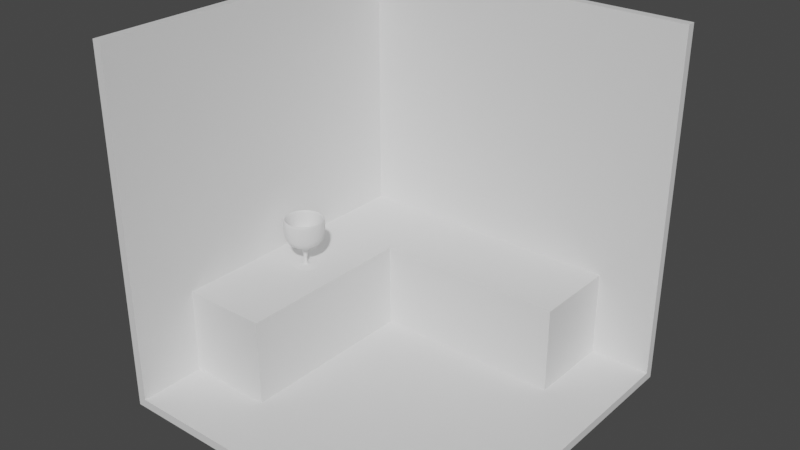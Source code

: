 # Source: K_che_Vorlage.blend  (saved by Blender 3.4.6; exported with 4.5.12 LTS)
import bpy
from mathutils import Matrix  # noqa: F401  (used for matrix-valued properties, if any)

bpy.ops.wm.read_factory_settings(use_empty=True)
scene = bpy.context.scene
scene.name = 'Scene'

# ---- collections
col_collection = bpy.data.collections.new('Collection'); scene.collection.children.link(col_collection)

# ---- materials (node trees are filled in below, after node groups)
mat_boden = bpy.data.materials.new('Boden')
mat_wand = bpy.data.materials.new('Wand')
mat_m_bel = bpy.data.materials.new('Möbel')
mat_glas = bpy.data.materials.new('Glas')

# ---- material node trees
mat_boden.use_nodes = True; mat_boden.node_tree.nodes.clear()
_N = mat_boden.node_tree.nodes; _L = mat_boden.node_tree.links
n0 = _N.new('ShaderNodeBsdfPrincipled'); n0.name = 'Principled BSDF'; n0.location = (10, 300)
n0.distribution = 'GGX'
n0.subsurface_method = 'RANDOM_WALK_SKIN'
n0.inputs[3].default_value = 1.45
n0.inputs[27].default_value = (0.0, 0.0, 0.0, 1.0)
n0.inputs[28].default_value = 1.0
n1 = _N.new('ShaderNodeOutputMaterial'); n1.name = 'Material Output'; n1.location = (300, 300)
_L.new(n0.outputs[0], n1.inputs[0])
n1.is_active_output = True
mat_wand.use_nodes = True; mat_wand.node_tree.nodes.clear()
_N = mat_wand.node_tree.nodes; _L = mat_wand.node_tree.links
n0 = _N.new('ShaderNodeBsdfPrincipled'); n0.name = 'Principled BSDF'; n0.location = (10, 300)
n0.distribution = 'GGX'
n0.subsurface_method = 'RANDOM_WALK_SKIN'
n0.inputs[3].default_value = 1.45
n0.inputs[27].default_value = (0.0, 0.0, 0.0, 1.0)
n0.inputs[28].default_value = 1.0
n1 = _N.new('ShaderNodeOutputMaterial'); n1.name = 'Material Output'; n1.location = (300, 300)
_L.new(n0.outputs[0], n1.inputs[0])
n1.is_active_output = True
mat_m_bel.use_nodes = True; mat_m_bel.node_tree.nodes.clear()
_N = mat_m_bel.node_tree.nodes; _L = mat_m_bel.node_tree.links
n0 = _N.new('ShaderNodeBsdfPrincipled'); n0.name = 'Principled BSDF'; n0.location = (10, 300)
n0.distribution = 'GGX'
n0.subsurface_method = 'RANDOM_WALK_SKIN'
n0.inputs[3].default_value = 1.45
n0.inputs[27].default_value = (0.0, 0.0, 0.0, 1.0)
n0.inputs[28].default_value = 1.0
n1 = _N.new('ShaderNodeOutputMaterial'); n1.name = 'Material Output'; n1.location = (300, 300)
_L.new(n0.outputs[0], n1.inputs[0])
n1.is_active_output = True
mat_glas.use_nodes = True; mat_glas.node_tree.nodes.clear()
_N = mat_glas.node_tree.nodes; _L = mat_glas.node_tree.links
n0 = _N.new('ShaderNodeBsdfPrincipled'); n0.name = 'Principled BSDF'; n0.location = (10, 300)
n0.distribution = 'GGX'
n0.subsurface_method = 'RANDOM_WALK_SKIN'
n0.inputs[3].default_value = 1.45
n0.inputs[27].default_value = (0.0, 0.0, 0.0, 1.0)
n0.inputs[28].default_value = 1.0
n1 = _N.new('ShaderNodeOutputMaterial'); n1.name = 'Material Output'; n1.location = (300, 300)
_L.new(n0.outputs[0], n1.inputs[0])
n1.is_active_output = True

# ---- world
world_world = bpy.data.worlds.new('World'); scene.world = world_world
world_world.use_nodes = True; world_world.node_tree.nodes.clear()
_N = world_world.node_tree.nodes; _L = world_world.node_tree.links
n0 = _N.new('ShaderNodeOutputWorld'); n0.name = 'World Output'; n0.location = (300, 300)
n1 = _N.new('ShaderNodeBackground'); n1.name = 'Background'; n1.location = (10, 300)
n1.inputs[0].default_value = (0.05088, 0.05088, 0.05088, 1.0)
_L.new(n1.outputs[0], n0.inputs[0])
n0.is_active_output = True
world_world.color = (0.05088, 0.05088, 0.05088)
world_world.use_sun_shadow = False
world_world.sun_shadow_jitter_overblur = 0.0

# ---- meshes
me_cube_001 = bpy.data.meshes.new('Cube.001')
me_cube_001.from_pydata([(-1.0, -1.0, -1.0), (-1.0, -1.0, 1.0), (-1.0, 1.0, -1.0), (-1.0, 1.0, 1.0), (1.0, -1.0, -1.0), (1.0, -1.0, 1.0), (1.0, 1.0, -1.0), (1.0, 1.0, 1.0)], [], [(0, 1, 3, 2), (2, 3, 7, 6), (6, 7, 5, 4), (4, 5, 1, 0), (2, 6, 4, 0), (7, 3, 1, 5)])
_uv = me_cube_001.uv_layers.new(name='UVMap')
_uv.uv.foreach_set('vector', [0.375, 0.0, 0.625, 0.0, 0.625, 0.25, 0.375, 0.25, 0.375, 0.25, 0.625, 0.25, 0.625, 0.5, 0.375, 0.5, 0.375, 0.5, 0.625, 0.5, 0.625, 0.75, 0.375, 0.75, 0.375, 0.75, 0.625, 0.75, 0.625, 1.0, 0.375, 1.0, 0.125, 0.5, 0.375, 0.5, 0.375, 0.75, 0.125, 0.75, 0.625, 0.5, 0.875, 0.5, 0.875, 0.75, 0.625, 0.75])
me_cube_001.materials.append(mat_boden)
me_cube_001.update()
me_cube_002 = bpy.data.meshes.new('Cube.002')
me_cube_002.from_pydata([(-1.0, -1.0, -1.0), (-1.0, -1.0, 1.0), (-1.0, 1.0, -1.0), (-1.0, 1.0, 1.0), (1.0, -1.0, -1.0), (1.0, -1.0, 1.0), (1.0, 1.0, -1.0), (1.0, 1.0, 1.0)], [], [(0, 1, 3, 2), (2, 3, 7, 6), (6, 7, 5, 4), (4, 5, 1, 0), (2, 6, 4, 0), (7, 3, 1, 5)])
_uv = me_cube_002.uv_layers.new(name='UVMap')
_uv.uv.foreach_set('vector', [0.375, 0.0, 0.625, 0.0, 0.625, 0.25, 0.375, 0.25, 0.375, 0.25, 0.625, 0.25, 0.625, 0.5, 0.375, 0.5, 0.375, 0.5, 0.625, 0.5, 0.625, 0.75, 0.375, 0.75, 0.375, 0.75, 0.625, 0.75, 0.625, 1.0, 0.375, 1.0, 0.125, 0.5, 0.375, 0.5, 0.375, 0.75, 0.125, 0.75, 0.625, 0.5, 0.875, 0.5, 0.875, 0.75, 0.625, 0.75])
me_cube_002.materials.append(mat_wand)
me_cube_002.update()
me_cube_003 = bpy.data.meshes.new('Cube.003')
me_cube_003.from_pydata([(-1.0, -1.0, -1.0), (-1.0, -1.0, 1.0), (-1.0, 1.0, -1.0), (-1.0, 1.0, 1.0), (0.95, -1.0, -1.0), (0.95, -1.0, 1.0), (0.95, 1.0, -1.0), (0.95, 1.0, 1.0)], [], [(0, 1, 3, 2), (2, 3, 7, 6), (6, 7, 5, 4), (4, 5, 1, 0), (2, 6, 4, 0), (7, 3, 1, 5)])
_uv = me_cube_003.uv_layers.new(name='UVMap')
_uv.uv.foreach_set('vector', [0.375, 0.0, 0.625, 0.0, 0.625, 0.25, 0.375, 0.25, 0.375, 0.25, 0.625, 0.25, 0.625, 0.5, 0.375, 0.5, 0.375, 0.5, 0.625, 0.5, 0.625, 0.75, 0.375, 0.75, 0.375, 0.75, 0.625, 0.75, 0.625, 1.0, 0.375, 1.0, 0.125, 0.5, 0.375, 0.5, 0.375, 0.75, 0.125, 0.75, 0.625, 0.5, 0.875, 0.5, 0.875, 0.75, 0.625, 0.75])
me_cube_003.materials.append(mat_wand)
me_cube_003.update()
me_cube_005 = bpy.data.meshes.new('Cube.005')
me_cube_005.from_pydata([(-1.0, -1.851, -1.0), (-1.0, -1.851, 1.0), (-1.0, 1.0, -1.0), (-1.0, 1.0, 1.0), (1.0, -1.851, -1.0), (1.0, -1.851, 1.0), (1.0, 1.0, -1.0), (1.0, 1.0, 1.0)], [], [(0, 1, 3, 2), (2, 3, 7, 6), (6, 7, 5, 4), (4, 5, 1, 0), (2, 6, 4, 0), (7, 3, 1, 5)])
_uv = me_cube_005.uv_layers.new(name='UVMap')
_uv.uv.foreach_set('vector', [0.375, 0.0, 0.625, 0.0, 0.625, 0.25, 0.375, 0.25, 0.375, 0.25, 0.625, 0.25, 0.625, 0.5, 0.375, 0.5, 0.375, 0.5, 0.625, 0.5, 0.625, 0.75, 0.375, 0.75, 0.375, 0.75, 0.625, 0.75, 0.625, 1.0, 0.375, 1.0, 0.125, 0.5, 0.375, 0.5, 0.375, 0.75, 0.125, 0.75, 0.625, 0.5, 0.875, 0.5, 0.875, 0.75, 0.625, 0.75])
me_cube_005.materials.append(mat_m_bel)
me_cube_005.update()
me_cube_006 = bpy.data.meshes.new('Cube.006')
me_cube_006.from_pydata([(-1.0, -1.0, -1.0), (-1.0, -1.0, 1.0), (-1.0, 1.0, -1.0), (-1.0, 1.0, 1.0), (1.0, -1.0, -1.0), (1.0, -1.0, 1.0), (1.0, 1.0, -1.0), (1.0, 1.0, 1.0)], [], [(0, 1, 3, 2), (2, 3, 7, 6), (6, 7, 5, 4), (4, 5, 1, 0), (2, 6, 4, 0), (7, 3, 1, 5)])
_uv = me_cube_006.uv_layers.new(name='UVMap')
_uv.uv.foreach_set('vector', [0.375, 0.0, 0.625, 0.0, 0.625, 0.25, 0.375, 0.25, 0.375, 0.25, 0.625, 0.25, 0.625, 0.5, 0.375, 0.5, 0.375, 0.5, 0.625, 0.5, 0.625, 0.75, 0.375, 0.75, 0.375, 0.75, 0.625, 0.75, 0.625, 1.0, 0.375, 1.0, 0.125, 0.5, 0.375, 0.5, 0.375, 0.75, 0.125, 0.75, 0.625, 0.5, 0.875, 0.5, 0.875, 0.75, 0.625, 0.75])
me_cube_006.materials.append(mat_m_bel)
me_cube_006.update()
me_circle_001 = bpy.data.meshes.new('Circle.001')
me_circle_001.from_pydata([(0.0, 1.0, 0.0), (-0.3827, 0.9239, 0.0), (-0.7071, 0.7071, 0.0), (-0.9239, 0.3827, 0.0), (-1.0, 0.0, 0.0), (-0.9239, -0.3827, 0.0), (-0.7071, -0.7071, 0.0), (-0.3827, -0.9239, 0.0), (0.0, -1.0, 0.0), (0.3827, -0.9239, 0.0), (0.7071, -0.7071, 0.0), (0.9239, -0.3827, 0.0), (1.0, 0.0, 0.0), (0.9239, 0.3827, 0.0), (0.7071, 0.7071, 0.0), (0.3827, 0.9239, 0.0), (1.296e-08, 0.1304, 0.07275), (-0.04991, 0.1205, 0.07275), (-0.09222, 0.09222, 0.07275), (-0.1205, 0.04991, 0.07275), (-0.1304, -9.718e-09, 0.07275), (-0.1205, -0.04991, 0.07275), (-0.09222, -0.09222, 0.07275), (-0.04991, -0.1205, 0.07275), (1.296e-08, -0.1304, 0.07275), (0.04991, -0.1205, 0.07275), (0.09222, -0.09222, 0.07275), (0.1205, -0.04991, 0.07275), (0.1304, -9.718e-09, 0.07275), (0.1205, 0.04991, 0.07275), (0.09222, 0.09222, 0.07275), (0.04991, 0.1205, 0.07275), (1.148e-08, 0.1304, 1.398), (-0.04991, 0.1205, 1.398), (-0.09222, 0.09222, 1.398), (-0.1205, 0.04991, 1.398), (-0.1304, -9.718e-09, 1.398), (-0.1205, -0.04991, 1.398), (-0.09222, -0.09222, 1.398), (-0.04991, -0.1205, 1.398), (1.148e-08, -0.1304, 1.398), (0.04991, -0.1205, 1.398), (0.09222, -0.09222, 1.398), (0.1205, -0.04991, 1.398), (0.1304, -9.718e-09, 1.398), (0.1205, 0.04991, 1.398), (0.09222, 0.09222, 1.398), (0.04991, 0.1205, 1.398), (-2.333e-08, 1.456, 1.604), (-0.5572, 1.345, 1.604), (-1.03, 1.03, 1.604), (-1.345, 0.5572, 1.604), (-1.456, 5.096e-09, 1.604), (-1.345, -0.5572, 1.604), (-1.03, -1.03, 1.604), (-0.5572, -1.345, 1.604), (-2.333e-08, -1.456, 1.604), (0.5572, -1.345, 1.604), (1.03, -1.03, 1.604), (1.345, -0.5572, 1.604), (1.456, 5.096e-09, 1.604), (1.345, 0.5572, 1.604), (1.03, 1.03, 1.604), (0.5572, 1.345, 1.604), (-1.004e-07, 1.268, 3.571), (-0.4854, 1.172, 3.571), (-0.8969, 0.8969, 3.571), (-1.172, 0.4854, 3.571), (-1.268, 8.204e-10, 3.571), (-1.172, -0.4854, 3.571), (-0.8969, -0.8969, 3.571), (-0.4854, -1.172, 3.571), (-1.018e-07, -1.268, 3.571), (0.4854, -1.172, 3.571), (0.8969, -0.8969, 3.571), (1.172, -0.4854, 3.571), (1.268, 3.671e-09, 3.571), (1.172, 0.4854, 3.571), (0.8969, 0.8969, 3.571), (0.4854, 1.172, 3.571), (-0.5572, 1.345, 3.571), (-1.047e-07, 1.456, 3.571), (-1.03, 1.03, 3.571), (-1.345, 0.5572, 3.571), (-1.456, 5.096e-09, 3.571), (-1.345, -0.5572, 3.571), (-1.03, -1.03, 3.571), (-0.5572, -1.345, 3.571), (-1.047e-07, -1.456, 3.571), (0.5572, -1.345, 3.571), (1.03, -1.03, 3.571), (1.345, -0.5572, 3.571), (1.456, 5.096e-09, 3.571), (1.345, 0.5572, 3.571), (1.03, 1.03, 3.571), (0.5572, 1.345, 3.571), (-0.03034, 0.07325, 1.793), (1.029e-07, 0.07929, 1.793), (-0.05606, 0.05606, 1.793), (-0.07325, 0.03034, 1.793), (-0.07929, 3.009e-09, 1.793), (-0.07325, -0.03034, 1.793), (-0.05606, -0.05606, 1.793), (-0.03034, -0.07325, 1.793), (1.092e-07, -0.07929, 1.793), (0.03034, -0.07325, 1.793), (0.05606, -0.05606, 1.793), (0.07325, -0.03034, 1.793), (0.07929, -1.528e-07, 1.793), (0.07325, 0.03034, 1.793), (0.05606, 0.05606, 1.793), (0.03034, 0.07325, 1.793), (-0.4099, 0.9897, 1.793), (8.783e-08, 1.071, 1.793), (-0.7575, 0.7575, 1.793), (-0.9897, 0.4099, 1.793), (-1.071, 3.009e-09, 1.793), (-0.9897, -0.4099, 1.793), (-0.7575, -0.7575, 1.793), (-0.4099, -0.9897, 1.793), (8.662e-08, -1.071, 1.793), (0.4099, -0.9897, 1.793), (0.7575, -0.7575, 1.793), (0.9897, -0.4099, 1.793), (1.071, 5.416e-09, 1.793), (0.9897, 0.4099, 1.793), (0.7575, 0.7575, 1.793), (0.4099, 0.9897, 1.793), (-0.3827, 0.9239, -0.07861), (0.0, 1.0, -0.07861), (-0.7071, 0.7071, -0.07861), (-0.9239, 0.3827, -0.07861), (-1.0, 0.0, -0.07861), (-0.9239, -0.3827, -0.07861), (-0.7071, -0.7071, -0.07861), (-0.3827, -0.9239, -0.07861), (0.0, -1.0, -0.07861), (0.3827, -0.9239, -0.07861), (0.7071, -0.7071, -0.07861), (0.9239, -0.3827, -0.07861), (1.0, 0.0, -0.07861), (0.9239, 0.3827, -0.07861), (0.7071, 0.7071, -0.07861), (0.3827, 0.9239, -0.07861), (-0.04991, 0.1205, 0.3265), (1.267e-08, 0.1304, 0.3265), (0.04991, 0.1205, 0.3265), (0.04991, -0.1205, 0.3265), (1.267e-08, -0.1304, 0.3265), (-0.09222, 0.09222, 0.3265), (0.09222, -0.09222, 0.3265), (-0.1205, 0.04991, 0.3265), (0.1205, -0.04991, 0.3265), (-0.1304, -9.718e-09, 0.3265), (0.1304, -9.718e-09, 0.3265), (-0.1205, -0.04991, 0.3265), (0.1205, 0.04991, 0.3265), (-0.09222, -0.09222, 0.3265), (0.09222, 0.09222, 0.3265), (-0.04991, -0.1205, 0.3265), (-0.358, 0.358, 0.04131), (-0.1937, 0.4677, 0.04131), (0.358, -0.358, 0.04131), (0.1937, -0.4677, 0.04131), (-0.4677, 0.1937, 0.04131), (0.4677, -0.1937, 0.04131), (-0.5063, -5.518e-09, 0.04131), (0.5063, -5.518e-09, 0.04131), (-0.4677, -0.1937, 0.04131), (0.4677, 0.1937, 0.04131), (-0.358, -0.358, 0.04131), (0.358, 0.358, 0.04131), (-0.1937, -0.4677, 0.04131), (0.1937, 0.4677, 0.04131), (7.357e-09, -0.5063, 0.04131), (7.357e-09, 0.5063, 0.04131), (-0.3827, -0.9239, -0.0262), (-0.3827, -0.9239, -0.05241), (0.0, -1.0, -0.05241), (0.0, -1.0, -0.0262), (0.0, 1.0, -0.0262), (0.0, 1.0, -0.05241), (-0.3827, 0.9239, -0.05241), (-0.3827, 0.9239, -0.0262), (0.3827, 0.9239, -0.0262), (0.3827, 0.9239, -0.05241), (0.3827, -0.9239, -0.05241), (0.3827, -0.9239, -0.0262), (-0.7071, 0.7071, -0.05241), (-0.7071, 0.7071, -0.0262), (0.7071, -0.7071, -0.05241), (0.7071, -0.7071, -0.0262), (-0.9239, 0.3827, -0.05241), (-0.9239, 0.3827, -0.0262), (0.9239, -0.3827, -0.05241), (0.9239, -0.3827, -0.0262), (-1.0, 0.0, -0.05241), (-1.0, 0.0, -0.0262), (1.0, 0.0, -0.05241), (1.0, 0.0, -0.0262), (-0.9239, -0.3827, -0.05241), (-0.9239, -0.3827, -0.0262), (0.9239, 0.3827, -0.05241), (0.9239, 0.3827, -0.0262), (-0.7071, -0.7071, -0.05241), (-0.7071, -0.7071, -0.0262), (0.7071, 0.7071, -0.05241), (0.7071, 0.7071, -0.0262)], [], [(178, 177, 135, 136), (145, 144, 33, 32), (161, 160, 18, 17), (163, 162, 26, 25), (160, 164, 19, 18), (162, 165, 27, 26), (164, 166, 20, 19), (165, 167, 28, 27), (166, 168, 21, 20), (167, 169, 29, 28), (168, 170, 22, 21), (169, 171, 30, 29), (170, 172, 23, 22), (171, 173, 31, 30), (172, 174, 24, 23), (175, 161, 17, 16), (173, 175, 16, 31), (174, 163, 25, 24), (37, 38, 54, 53), (146, 145, 32, 47), (148, 147, 41, 40), (144, 149, 34, 33), (147, 150, 42, 41), (149, 151, 35, 34), (150, 152, 43, 42), (151, 153, 36, 35), (152, 154, 44, 43), (153, 155, 37, 36), (154, 156, 45, 44), (155, 157, 38, 37), (156, 158, 46, 45), (157, 159, 39, 38), (158, 146, 47, 46), (159, 148, 40, 39), (58, 59, 91, 90), (45, 46, 62, 61), (38, 39, 55, 54), (46, 47, 63, 62), (39, 40, 56, 55), (32, 33, 49, 48), (47, 32, 48, 63), (40, 41, 57, 56), (33, 34, 50, 49), (41, 42, 58, 57), (34, 35, 51, 50), (42, 43, 59, 58), (35, 36, 52, 51), (43, 44, 60, 59), (36, 37, 53, 52), (44, 45, 61, 60), (66, 67, 115, 114), (51, 52, 84, 83), (59, 60, 92, 91), (52, 53, 85, 84), (60, 61, 93, 92), (53, 54, 86, 85), (61, 62, 94, 93), (54, 55, 87, 86), (62, 63, 95, 94), (55, 56, 88, 87), (48, 49, 80, 81), (63, 48, 81, 95), (56, 57, 89, 88), (49, 50, 82, 80), (57, 58, 90, 89), (50, 51, 83, 82), (65, 64, 81, 80), (66, 65, 80, 82), (67, 66, 82, 83), (68, 67, 83, 84), (69, 68, 84, 85), (70, 69, 85, 86), (71, 70, 86, 87), (72, 71, 87, 88), (73, 72, 88, 89), (74, 73, 89, 90), (75, 74, 90, 91), (76, 75, 91, 92), (77, 76, 92, 93), (78, 77, 93, 94), (79, 78, 94, 95), (64, 79, 95, 81), (96, 98, 99, 100, 101, 102, 103, 104, 105, 106, 107, 108, 109, 110, 111, 97), (74, 75, 123, 122), (67, 68, 116, 115), (75, 76, 124, 123), (68, 69, 117, 116), (76, 77, 125, 124), (69, 70, 118, 117), (77, 78, 126, 125), (70, 71, 119, 118), (78, 79, 127, 126), (71, 72, 120, 119), (64, 65, 112, 113), (79, 64, 113, 127), (72, 73, 121, 120), (65, 66, 114, 112), (73, 74, 122, 121), (96, 97, 113, 112), (98, 96, 112, 114), (99, 98, 114, 115), (100, 99, 115, 116), (101, 100, 116, 117), (102, 101, 117, 118), (103, 102, 118, 119), (104, 103, 119, 120), (105, 104, 120, 121), (106, 105, 121, 122), (107, 106, 122, 123), (108, 107, 123, 124), (109, 108, 124, 125), (110, 109, 125, 126), (111, 110, 126, 127), (97, 111, 127, 113), (128, 129, 143, 142, 141, 140, 139, 138, 137, 136, 135, 134, 133, 132, 131, 130), (182, 181, 129, 128), (181, 185, 143, 129), (186, 178, 136, 137), (188, 182, 128, 130), (190, 186, 137, 138), (192, 188, 130, 131), (194, 190, 138, 139), (196, 192, 131, 132), (198, 194, 139, 140), (200, 196, 132, 133), (202, 198, 140, 141), (204, 200, 133, 134), (206, 202, 141, 142), (177, 204, 134, 135), (185, 206, 142, 143), (23, 24, 148, 159), (30, 31, 146, 158), (22, 23, 159, 157), (29, 30, 158, 156), (21, 22, 157, 155), (28, 29, 156, 154), (20, 21, 155, 153), (27, 28, 154, 152), (19, 20, 153, 151), (26, 27, 152, 150), (18, 19, 151, 149), (25, 26, 150, 147), (17, 18, 149, 144), (24, 25, 147, 148), (31, 16, 145, 146), (16, 17, 144, 145), (8, 9, 163, 174), (15, 0, 175, 173), (0, 1, 161, 175), (7, 8, 174, 172), (14, 15, 173, 171), (6, 7, 172, 170), (13, 14, 171, 169), (5, 6, 170, 168), (12, 13, 169, 167), (4, 5, 168, 166), (11, 12, 167, 165), (3, 4, 166, 164), (10, 11, 165, 162), (2, 3, 164, 160), (9, 10, 162, 163), (1, 2, 160, 161), (15, 14, 207, 184), (184, 207, 206, 185), (7, 6, 205, 176), (176, 205, 204, 177), (14, 13, 203, 207), (207, 203, 202, 206), (6, 5, 201, 205), (205, 201, 200, 204), (13, 12, 199, 203), (203, 199, 198, 202), (5, 4, 197, 201), (201, 197, 196, 200), (12, 11, 195, 199), (199, 195, 194, 198), (4, 3, 193, 197), (197, 193, 192, 196), (11, 10, 191, 195), (195, 191, 190, 194), (3, 2, 189, 193), (193, 189, 188, 192), (10, 9, 187, 191), (191, 187, 186, 190), (2, 1, 183, 189), (189, 183, 182, 188), (9, 8, 179, 187), (187, 179, 178, 186), (0, 15, 184, 180), (180, 184, 185, 181), (1, 0, 180, 183), (183, 180, 181, 182), (8, 7, 176, 179), (179, 176, 177, 178)])
me_circle_001.polygons.foreach_set('use_smooth', [True] * 194)
_uv = me_circle_001.uv_layers.new(name='UVMap')
_uv.uv.foreach_set('vector', [0.0, 0.0, 0.0, 0.0, 0.0, 0.0, 0.0, 0.0, 0.0, 0.0, 0.0, 0.0, 0.0, 0.0, 0.0, 0.0, 0.0, 0.0, 0.0, 0.0, 0.0, 0.0, 0.0, 0.0, 0.0, 0.0, 0.0, 0.0, 0.0, 0.0, 0.0, 0.0, 0.0, 0.0, 0.0, 0.0, 0.0, 0.0, 0.0, 0.0, 0.0, 0.0, 0.0, 0.0, 0.0, 0.0, 0.0, 0.0, 0.0, 0.0, 0.0, 0.0, 0.0, 0.0, 0.0, 0.0, 0.0, 0.0, 0.0, 0.0, 0.0, 0.0, 0.0, 0.0, 0.0, 0.0, 0.0, 0.0, 0.0, 0.0, 0.0, 0.0, 0.0, 0.0, 0.0, 0.0, 0.0, 0.0, 0.0, 0.0, 0.0, 0.0, 0.0, 0.0, 0.0, 0.0, 0.0, 0.0, 0.0, 0.0, 0.0, 0.0, 0.0, 0.0, 0.0, 0.0, 0.0, 0.0, 0.0, 0.0, 0.0, 0.0, 0.0, 0.0, 0.0, 0.0, 0.0, 0.0, 0.0, 0.0, 0.0, 0.0, 0.0, 0.0, 0.0, 0.0, 0.0, 0.0, 0.0, 0.0, 0.0, 0.0, 0.0, 0.0, 0.0, 0.0, 0.0, 0.0, 0.0, 0.0, 0.0, 0.0, 0.0, 0.0, 0.0, 0.0, 0.0, 0.0, 0.0, 0.0, 0.0, 0.0, 0.0, 0.0, 0.0, 0.0, 0.0, 0.0, 0.0, 0.0, 0.0, 0.0, 0.0, 0.0, 0.0, 0.0, 0.0, 0.0, 0.0, 0.0, 0.0, 0.0, 0.0, 0.0, 0.0, 0.0, 0.0, 0.0, 0.0, 0.0, 0.0, 0.0, 0.0, 0.0, 0.0, 0.0, 0.0, 0.0, 0.0, 0.0, 0.0, 0.0, 0.0, 0.0, 0.0, 0.0, 0.0, 0.0, 0.0, 0.0, 0.0, 0.0, 0.0, 0.0, 0.0, 0.0, 0.0, 0.0, 0.0, 0.0, 0.0, 0.0, 0.0, 0.0, 0.0, 0.0, 0.0, 0.0, 0.0, 0.0, 0.0, 0.0, 0.0, 0.0, 0.0, 0.0, 0.0, 0.0, 0.0, 0.0, 0.0, 0.0, 0.0, 0.0, 0.0, 0.0, 0.0, 0.0, 0.0, 0.0, 0.0, 0.0, 0.0, 0.0, 0.0, 0.0, 0.0, 0.0, 0.0, 0.0, 0.0, 0.0, 0.0, 0.0, 0.0, 0.0, 0.0, 0.0, 0.0, 0.0, 0.0, 0.0, 0.0, 0.0, 0.0, 0.0, 0.0, 0.0, 0.0, 0.0, 0.0, 0.0, 0.0, 0.0, 0.0, 0.0, 0.0, 0.0, 0.0, 0.0, 0.0, 0.0, 0.0, 0.0, 0.0, 0.0, 0.0, 0.0, 0.0, 0.0, 0.0, 0.0, 0.0, 0.0, 0.0, 0.0, 0.0, 0.0, 0.0, 0.0, 0.0, 0.0, 0.0, 0.0, 0.0, 0.0, 0.0, 0.0, 0.0, 0.0, 0.0, 0.0, 0.0, 0.0, 0.0, 0.0, 0.0, 0.0, 0.0, 0.0, 0.0, 0.0, 0.0, 0.0, 0.0, 0.0, 0.0, 0.0, 0.0, 0.0, 0.0, 0.0, 0.0, 0.0, 0.0, 0.0, 0.0, 0.0, 0.0, 0.0, 0.0, 0.0, 0.0, 0.0, 0.0, 0.0, 0.0, 0.0, 0.0, 0.0, 0.0, 0.0, 0.0, 0.0, 0.0, 0.0, 0.0, 0.0, 0.0, 0.0, 0.0, 0.0, 0.0, 0.0, 0.0, 0.0, 0.0, 0.0, 0.0, 0.0, 0.0, 0.0, 0.0, 0.0, 0.0, 0.0, 0.0, 0.0, 0.0, 0.0, 0.0, 0.0, 0.0, 0.0, 0.0, 0.0, 0.0, 0.0, 0.0, 0.0, 0.0, 0.0, 0.0, 0.0, 0.0, 0.0, 0.0, 0.0, 0.0, 0.0, 0.0, 0.0, 0.0, 0.0, 0.0, 0.0, 0.0, 0.0, 0.0, 0.0, 0.0, 0.0, 0.0, 0.0, 0.0, 0.0, 0.0, 0.0, 0.0, 0.0, 0.0, 0.0, 0.0, 0.0, 0.0, 0.0, 0.0, 0.0, 0.0, 0.0, 0.0, 0.0, 0.0, 0.0, 0.0, 0.0, 0.0, 0.0, 0.0, 0.0, 0.0, 0.0, 0.0, 0.0, 0.0, 0.0, 0.0, 0.0, 0.0, 0.0, 0.0, 0.0, 0.0, 0.0, 0.0, 0.0, 0.0, 0.0, 0.0, 0.0, 0.0, 0.0, 0.0, 0.0, 0.0, 0.0, 0.0, 0.0, 0.0, 0.0, 0.0, 0.0, 0.0, 0.0, 0.0, 0.0, 0.0, 0.0, 0.0, 0.0, 0.0, 0.0, 0.0, 0.0, 0.0, 0.0, 0.0, 0.0, 0.0, 0.0, 0.0, 0.0, 0.0, 0.0, 0.0, 0.0, 0.0, 0.0, 0.0, 0.0, 0.0, 0.0, 0.0, 0.0, 0.0, 0.0, 0.0, 0.0, 0.0, 0.0, 0.0, 0.0, 0.0, 0.0, 0.0, 0.0, 0.0, 0.0, 0.0, 0.0, 0.0, 0.0, 0.0, 0.0, 0.0, 0.0, 0.0, 0.0, 0.0, 0.0, 0.0, 0.0, 0.0, 0.0, 0.0, 0.0, 0.0, 0.0, 0.0, 0.0, 0.0, 0.0, 0.0, 0.0, 0.0, 0.0, 0.0, 0.0, 0.0, 0.0, 0.0, 0.0, 0.0, 0.0, 0.0, 0.0, 0.0, 0.0, 0.0, 0.0, 0.0, 0.0, 0.0, 0.0, 0.0, 0.0, 0.0, 0.0, 0.0, 0.0, 0.0, 0.0, 0.0, 0.0, 0.0, 0.0, 0.0, 0.0, 0.0, 0.0, 0.0, 0.0, 0.0, 0.0, 0.0, 0.0, 0.0, 0.0, 0.0, 0.0, 0.0, 0.0, 0.0, 0.0, 0.0, 0.0, 0.0, 0.0, 0.0, 0.0, 0.0, 0.0, 0.0, 0.0, 0.0, 0.0, 0.0, 0.0, 0.0, 0.0, 0.0, 0.0, 0.0, 0.0, 0.0, 0.0, 0.0, 0.0, 0.0, 0.0, 0.0, 0.0, 0.0, 0.0, 0.0, 0.0, 0.0, 0.0, 0.0, 0.0, 0.0, 0.0, 0.0, 0.0, 0.0, 0.0, 0.0, 0.0, 0.0, 0.0, 0.0, 0.0, 0.0, 0.0, 0.0, 0.0, 0.0, 0.0, 0.0, 0.0, 0.0, 0.0, 0.0, 0.0, 0.0, 0.0, 0.0, 0.0, 0.0, 0.0, 0.0, 0.0, 0.0, 0.0, 0.0, 0.0, 0.0, 0.0, 0.0, 0.0, 0.0, 0.0, 0.0, 0.0, 0.0, 0.0, 0.0, 0.0, 0.0, 0.0, 0.0, 0.0, 0.0, 0.0, 0.0, 0.0, 0.0, 0.0, 0.0, 0.0, 0.0, 0.0, 0.0, 0.0, 0.0, 0.0, 0.0, 0.0, 0.0, 0.0, 0.0, 0.0, 0.0, 0.0, 0.0, 0.0, 0.0, 0.0, 0.0, 0.0, 0.0, 0.0, 0.0, 0.0, 0.0, 0.0, 0.0, 0.0, 0.0, 0.0, 0.0, 0.0, 0.0, 0.0, 0.0, 0.0, 0.0, 0.0, 0.0, 0.0, 0.0, 0.0, 0.0, 0.0, 0.0, 0.0, 0.0, 0.0, 0.0, 0.0, 0.0, 0.0, 0.0, 0.0, 0.0, 0.0, 0.0, 0.0, 0.0, 0.0, 0.0, 0.0, 0.0, 0.0, 0.0, 0.0, 0.0, 0.0, 0.0, 0.0, 0.0, 0.0, 0.0, 0.0, 0.0, 0.0, 0.0, 0.0, 0.0, 0.0, 0.0, 0.0, 0.0, 0.0, 0.0, 0.0, 0.0, 0.0, 0.0, 0.0, 0.0, 0.0, 0.0, 0.0, 0.0, 0.0, 0.0, 0.0, 0.0, 0.0, 0.0, 0.0, 0.0, 0.0, 0.0, 0.0, 0.0, 0.0, 0.0, 0.0, 0.0, 0.0, 0.0, 0.0, 0.0, 0.0, 0.0, 0.0, 0.0, 0.0, 0.0, 0.0, 0.0, 0.0, 0.0, 0.0, 0.0, 0.0, 0.0, 0.0, 0.0, 0.0, 0.0, 0.0, 0.0, 0.0, 0.0, 0.0, 0.0, 0.0, 0.0, 0.0, 0.0, 0.0, 0.0, 0.0, 0.0, 0.0, 0.0, 0.0, 0.0, 0.0, 0.0, 0.0, 0.0, 0.0, 0.0, 0.0, 0.0, 0.0, 0.0, 0.0, 0.0, 0.0, 0.0, 0.0, 0.0, 0.0, 0.0, 0.0, 0.0, 0.0, 0.0, 0.0, 0.0, 0.0, 0.0, 0.0, 0.0, 0.0, 0.0, 0.0, 0.0, 0.0, 0.0, 0.0, 0.0, 0.0, 0.0, 0.0, 0.0, 0.0, 0.0, 0.0, 0.0, 0.0, 0.0, 0.0, 0.0, 0.0, 0.0, 0.0, 0.0, 0.0, 0.0, 0.0, 0.0, 0.0, 0.0, 0.0, 0.0, 0.0, 0.0, 0.0, 0.0, 0.0, 0.0, 0.0, 0.0, 0.0, 0.0, 0.0, 0.0, 0.0, 0.0, 0.0, 0.0, 0.0, 0.0, 0.0, 0.0, 0.0, 0.0, 0.0, 0.0, 0.0, 0.0, 0.0, 0.0, 0.0, 0.0, 0.0, 0.0, 0.0, 0.0, 0.0, 0.0, 0.0, 0.0, 0.0, 0.0, 0.0, 0.0, 0.0, 0.0, 0.0, 0.0, 0.0, 0.0, 0.0, 0.0, 0.0, 0.0, 0.0, 0.0, 0.0, 0.0, 0.0, 0.0, 0.0, 0.0, 0.0, 0.0, 0.0, 0.0, 0.0, 0.0, 0.0, 0.0, 0.0, 0.0, 0.0, 0.0, 0.0, 0.0, 0.0, 0.0, 0.0, 0.0, 0.0, 0.0, 0.0, 0.0, 0.0, 0.0, 0.0, 0.0, 0.0, 0.0, 0.0, 0.0, 0.0, 0.0, 0.0, 0.0, 0.0, 0.0, 0.0, 0.0, 0.0, 0.0, 0.0, 0.0, 0.0, 0.0, 0.0, 0.0, 0.0, 0.0, 0.0, 0.0, 0.0, 0.0, 0.0, 0.0, 0.0, 0.0, 0.0, 0.0, 0.0, 0.0, 0.0, 0.0, 0.0, 0.0, 0.0, 0.0, 0.0, 0.0, 0.0, 0.0, 0.0, 0.0, 0.0, 0.0, 0.0, 0.0, 0.0, 0.0, 0.0, 0.0, 0.0, 0.0, 0.0, 0.0, 0.0, 0.0, 0.0, 0.0, 0.0, 0.0, 0.0, 0.0, 0.0, 0.0, 0.0, 0.0, 0.0, 0.0, 0.0, 0.0, 0.0, 0.0, 0.0, 0.0, 0.0, 0.0, 0.0, 0.0, 0.0, 0.0, 0.0, 0.0, 0.0, 0.0, 0.0, 0.0, 0.0, 0.0, 0.0, 0.0, 0.0, 0.0, 0.0, 0.0, 0.0, 0.0, 0.0, 0.0, 0.0, 0.0, 0.0, 0.0, 0.0, 0.0, 0.0, 0.0, 0.0, 0.0, 0.0, 0.0, 0.0, 0.0, 0.0, 0.0, 0.0, 0.0, 0.0, 0.0, 0.0, 0.0, 0.0, 0.0, 0.0, 0.0, 0.0, 0.0, 0.0, 0.0, 0.0, 0.0, 0.0, 0.0, 0.0, 0.0, 0.0, 0.0, 0.0, 0.0, 0.0, 0.0, 0.0, 0.0, 0.0, 0.0, 0.0, 0.0, 0.0, 0.0, 0.0, 0.0, 0.0, 0.0, 0.0, 0.0, 0.0, 0.0, 0.0, 0.0, 0.0, 0.0, 0.0, 0.0, 0.0, 0.0, 0.0, 0.0, 0.0, 0.0, 0.0, 0.0, 0.0, 0.0, 0.0, 0.0, 0.0, 0.0, 0.0, 0.0, 0.0, 0.0, 0.0, 0.0, 0.0, 0.0, 0.0, 0.0, 0.0, 0.0, 0.0, 0.0, 0.0, 0.0, 0.0, 0.0, 0.0, 0.0, 0.0, 0.0, 0.0, 0.0, 0.0, 0.0, 0.0, 0.0, 0.0, 0.0, 0.0, 0.0, 0.0, 0.0, 0.0, 0.0, 0.0, 0.0, 0.0, 0.0, 0.0, 0.0, 0.0, 0.0, 0.0, 0.0, 0.0, 0.0, 0.0, 0.0, 0.0, 0.0, 0.0, 0.0, 0.0, 0.0, 0.0, 0.0, 0.0, 0.0, 0.0, 0.0, 0.0, 0.0, 0.0, 0.0, 0.0, 0.0, 0.0, 0.0, 0.0, 0.0, 0.0, 0.0, 0.0, 0.0, 0.0, 0.0, 0.0, 0.0, 0.0, 0.0, 0.0, 0.0, 0.0, 0.0, 0.0, 0.0, 0.0, 0.0, 0.0, 0.0, 0.0, 0.0, 0.0, 0.0, 0.0, 0.0, 0.0, 0.0, 0.0, 0.0, 0.0, 0.0, 0.0, 0.0, 0.0, 0.0, 0.0, 0.0, 0.0, 0.0, 0.0, 0.0, 0.0, 0.0, 0.0, 0.0, 0.0, 0.0, 0.0, 0.0, 0.0, 0.0, 0.0, 0.0, 0.0, 0.0, 0.0, 0.0, 0.0, 0.0, 0.0, 0.0, 0.0, 0.0, 0.0, 0.0, 0.0, 0.0, 0.0, 0.0, 0.0, 0.0, 0.0, 0.0, 0.0, 0.0, 0.0, 0.0, 0.0, 0.0, 0.0, 0.0, 0.0, 0.0, 0.0, 0.0, 0.0, 0.0, 0.0, 0.0, 0.0, 0.0, 0.0, 0.0, 0.0, 0.0, 0.0, 0.0, 0.0, 0.0, 0.0, 0.0, 0.0, 0.0, 0.0, 0.0, 0.0, 0.0, 0.0, 0.0, 0.0, 0.0, 0.0, 0.0, 0.0, 0.0, 0.0, 0.0, 0.0, 0.0, 0.0, 0.0, 0.0, 0.0, 0.0, 0.0, 0.0, 0.0, 0.0, 0.0, 0.0, 0.0, 0.0, 0.0, 0.0, 0.0, 0.0, 0.0, 0.0, 0.0, 0.0, 0.0, 0.0, 0.0, 0.0, 0.0, 0.0, 0.0, 0.0, 0.0, 0.0, 0.0, 0.0, 0.0, 0.0, 0.0, 0.0, 0.0, 0.0, 0.0, 0.0, 0.0, 0.0, 0.0, 0.0, 0.0, 0.0, 0.0, 0.0, 0.0, 0.0, 0.0, 0.0, 0.0, 0.0, 0.0, 0.0, 0.0, 0.0, 0.0, 0.0, 0.0, 0.0, 0.0, 0.0, 0.0, 0.0, 0.0, 0.0, 0.0, 0.0, 0.0, 0.0, 0.0, 0.0, 0.0, 0.0, 0.0, 0.0, 0.0, 0.0, 0.0, 0.0, 0.0, 0.0, 0.0, 0.0, 0.0, 0.0, 0.0, 0.0, 0.0, 0.0, 0.0, 0.0, 0.0, 0.0, 0.0, 0.0, 0.0, 0.0, 0.0, 0.0, 0.0, 0.0, 0.0, 0.0, 0.0, 0.0, 0.0, 0.0, 0.0, 0.0, 0.0, 0.0, 0.0, 0.0, 0.0, 0.0, 0.0, 0.0, 0.0, 0.0, 0.0, 0.0, 0.0, 0.0, 0.0, 0.0, 0.0, 0.0, 0.0, 0.0, 0.0, 0.0, 0.0, 0.0, 0.0, 0.0, 0.0, 0.0, 0.0, 0.0, 0.0, 0.0, 0.0, 0.0, 0.0, 0.0, 0.0, 0.0, 0.0, 0.0, 0.0, 0.0, 0.0, 0.0, 0.0, 0.0, 0.0, 0.0, 0.0, 0.0, 0.0, 0.0, 0.0, 0.0, 0.0, 0.0, 0.0, 0.0, 0.0, 0.0, 0.0, 0.0, 0.0, 0.0, 0.0, 0.0, 0.0, 0.0, 0.0, 0.0, 0.0, 0.0, 0.0, 0.0, 0.0, 0.0, 0.0, 0.0, 0.0, 0.0, 0.0, 0.0, 0.0, 0.0, 0.0, 0.0, 0.0, 0.0, 0.0, 0.0, 0.0, 0.0, 0.0, 0.0, 0.0, 0.0, 0.0, 0.0, 0.0, 0.0, 0.0, 0.0, 0.0, 0.0, 0.0, 0.0, 0.0, 0.0, 0.0, 0.0, 0.0, 0.0, 0.0, 0.0, 0.0, 0.0, 0.0, 0.0, 0.0, 0.0, 0.0, 0.0, 0.0, 0.0, 0.0, 0.0, 0.0, 0.0, 0.0, 0.0, 0.0, 0.0, 0.0, 0.0, 0.0, 0.0, 0.0, 0.0])
me_circle_001.materials.append(mat_glas)
me_circle_001.update()

# ---- objects
ob_boden = bpy.data.objects.new('Boden', me_cube_001)
ob_wand = bpy.data.objects.new('Wand', me_cube_002)
ob_wand_001 = bpy.data.objects.new('Wand.001', me_cube_003)
ob_m_bel_platzhalter = bpy.data.objects.new('Möbel Platzhalter', me_cube_005)
ob_m_bel_platzhalter_001 = bpy.data.objects.new('Möbel Platzhalter.001', me_cube_006)
ob_circle = bpy.data.objects.new('Circle', me_circle_001)

# ---- transforms, parenting, visibility, modifiers, constraints
ob_boden.location = (0.0, 0.0, 0.0)
ob_boden.scale = (1.0, 1.0, 0.025)
ob_wand.location = (2.296e-16, 0.975, 1.025)
ob_wand.rotation_euler = (1.571, -0.0, 0.0)
ob_wand.scale = (1.0, 1.0, 0.025)
ob_wand_001.location = (-0.975, -0.05, 1.025)
ob_wand_001.rotation_euler = (1.571, -0.0, -1.571)
ob_wand_001.scale = (1.0, 1.0, 0.025)
ob_m_bel_platzhalter.location = (-0.7, 0.4, 0.275)
ob_m_bel_platzhalter.scale = (0.25, 0.55, 0.25)
ob_m_bel_platzhalter_001.location = (0.1, 0.7, 0.275)
ob_m_bel_platzhalter_001.rotation_euler = (0.0, -0.0, 1.571)
ob_m_bel_platzhalter_001.scale = (0.25, 0.55, 0.25)
ob_circle.location = (-0.6925, -7.054e-08, 0.525)
ob_circle.scale = (0.08277, 0.08277, 0.08277)
_m = ob_circle.modifiers.new('Subdivision', 'SUBSURF')
_m.levels = 3

# ---- collection membership
col_collection.objects.link(ob_boden)
col_collection.objects.link(ob_wand)
col_collection.objects.link(ob_wand_001)
col_collection.objects.link(ob_m_bel_platzhalter)
col_collection.objects.link(ob_m_bel_platzhalter_001)
col_collection.objects.link(ob_circle)

# ---- scene / render settings (as saved in the file)
scene.frame_start = 1; scene.frame_end = 250; scene.frame_set(1)
scene.render.engine = 'CYCLES'
scene.render.film_transparent = True
scene.cycles.sampling_pattern = 'TABULATED_SOBOL'
scene.cycles.adaptive_min_samples = 2048
scene.cycles.use_light_tree = False
scene.view_settings.look = 'High Contrast'
scene.view_settings.view_transform = 'Filmic'
bpy.context.view_layer.update()

# ---- added for rendering (the .blend has no active camera and no usable light): camera, sun
cam_auto = bpy.data.cameras.new('AutoCamera')
cam_auto.lens = 50.0
cam_auto.sensor_width = 36.0
cam_auto.clip_end = 1000.0
ob_auto_camera = bpy.data.objects.new('AutoCamera', cam_auto)
scene.collection.objects.link(ob_auto_camera)
ob_auto_camera.location = (3.232, -3.8784, 3.5856)
ob_auto_camera.rotation_euler = (1.09748, -7.21219e-08, 0.694738)
scene.camera = ob_auto_camera
light_auto_sun = bpy.data.lights.new('AutoSun', 'SUN')
light_auto_sun.energy = 3.0
light_auto_sun.angle = 0.0523599
ob_auto_sun = bpy.data.objects.new('AutoSun', light_auto_sun)
scene.collection.objects.link(ob_auto_sun)
ob_auto_sun.rotation_euler = (0.872665, 0.174533, 0.523599)
bpy.context.view_layer.update()
